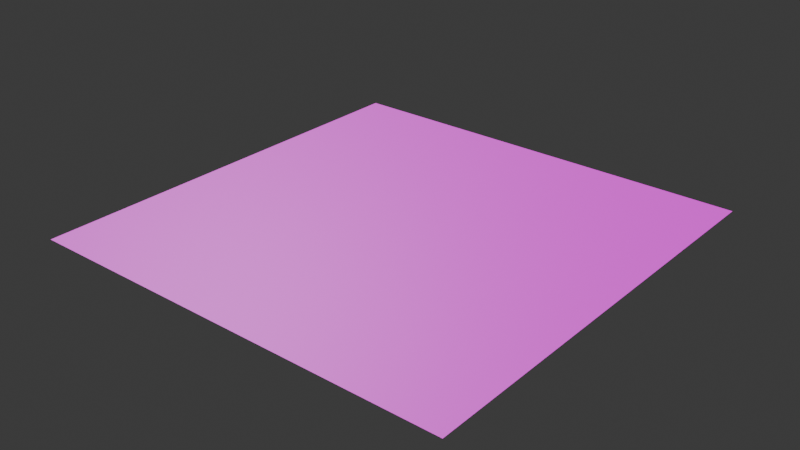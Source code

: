 # Source: city_water_look_02.blend  (saved by Blender 5.2.45; exported with 4.5.12 LTS)
import bpy
from mathutils import Matrix  # noqa: F401  (used for matrix-valued properties, if any)

bpy.ops.wm.read_factory_settings(use_empty=True)
scene = bpy.context.scene
scene.name = 'Scene'

# ---- collections
col_collection = bpy.data.collections.new('Collection'); scene.collection.children.link(col_collection)
col_export_city_water_look_02 = bpy.data.collections.new('export_city_water_look_02'); scene.collection.children.link(col_export_city_water_look_02)

# ---- images (referenced by path relative to the original .blend; pixels are not part of the script)
import os
ASSET_DIR = os.environ.get("B2B_ASSET_DIR", "")  # directory of the original .blend (textures are referenced by path, not embedded)
HERE = os.path.dirname(os.path.abspath(__file__))  # packed textures are extracted next to this script under _unpacked/

def load_image(name, relpath, width, height, colorspace="sRGB"):
    """Load a texture the original file referenced (path relative to the .blend, or extracted next to this script)."""
    p = next((c for c in (os.path.join(HERE, relpath), os.path.join(ASSET_DIR, relpath)) if relpath and os.path.exists(c)), "")
    if p:
        img = bpy.data.images.load(p, check_existing=True)
        img.name = name
    else:  # same state as the original file: an image datablock whose file is absent (Cycles renders it pink)
        img = bpy.data.images.new(name, width, height)
        img.source = "FILE"
        img.filepath = "//" + (relpath or name)
    img.colorspace_settings.name = colorspace
    return img
img_quiet_basin_albedo_png = load_image('quiet_basin_albedo.png', 'quiet_basin_albedo.png', 1024, 1024, 'sRGB')
img_quiet_basin_normal_png = load_image('quiet_basin_normal.png', 'quiet_basin_normal.png', 1024, 1024, 'Non-Color')

# ---- materials (node trees are filled in below, after node groups)
mat_quiet_basin = bpy.data.materials.new('quiet_basin')
mat_quiet_basin.use_backface_culling = True
mat_quiet_basin.diffuse_color = (0.008568, 0.05613, 0.08228, 1.0)

# ---- material node trees
mat_quiet_basin.use_nodes = True; mat_quiet_basin.node_tree.nodes.clear()
_N = mat_quiet_basin.node_tree.nodes; _L = mat_quiet_basin.node_tree.links
n0 = _N.new('ShaderNodeBsdfPrincipled'); n0.name = 'Principled BSDF'; n0.location = (-200, 100)
n0.inputs[2].default_value = 0.4
n0.inputs[3].default_value = 1.333
n0.inputs[10].default_value = 0.005
n1 = _N.new('ShaderNodeOutputMaterial'); n1.name = 'Material Output'; n1.location = (200, 100)
n2 = _N.new('ShaderNodeTexImage'); n2.name = 'quiet_basin_albedo'; n2.location = (0, 0)
n2.image = img_quiet_basin_albedo_png
n3 = _N.new('ShaderNodeTexImage'); n3.name = 'quiet_basin_normal'; n3.location = (0, 0)
n3.image = img_quiet_basin_normal_png
n4 = _N.new('ShaderNodeNormalMap'); n4.name = 'Normal Map'; n4.location = (0, 0)
n4.width = 160
_L.new(n0.outputs[0], n1.inputs[0])
_L.new(n2.outputs[0], n0.inputs[0])
_L.new(n3.outputs[0], n4.inputs[1])
_L.new(n4.outputs[0], n0.inputs[5])
n1.is_active_output = True

# ---- world
world_world = bpy.data.worlds.new('World'); scene.world = world_world
world_world.use_nodes = True; world_world.node_tree.nodes.clear()
_N = world_world.node_tree.nodes; _L = world_world.node_tree.links
n0 = _N.new('ShaderNodeOutputWorld'); n0.name = 'World Output'; n0.location = (200, 100)
n1 = _N.new('ShaderNodeBackground'); n1.name = 'Background'; n1.location = (-200, 100)
n1.inputs[0].default_value = (0.05088, 0.05088, 0.05088, 1.0)
_L.new(n1.outputs[0], n0.inputs[0])
n0.is_active_output = True
world_world.color = (0.05088, 0.05088, 0.05088)
world_world.sun_shadow_jitter_overblur = 0.0

# ---- meshes
me_citywaterlook02_swatch = bpy.data.meshes.new('CityWaterLook02_Swatch')
me_citywaterlook02_swatch.from_pydata([(-8.0, -8.0, 0.0), (8.0, -8.0, 0.0), (8.0, 8.0, 0.0), (-8.0, 8.0, 0.0)], [], [(0, 1, 2, 3)])
_uv = me_citywaterlook02_swatch.uv_layers.new(name='UVMap')
_uv.uv.foreach_set('vector', [0.0, 0.0, 1.0, 0.0, 1.0, 1.0, 0.0, 1.0])
me_citywaterlook02_swatch.materials.append(mat_quiet_basin)
me_citywaterlook02_swatch.update()

# ---- objects
ob_citywaterlook02 = bpy.data.objects.new('CityWaterLook02', None)
ob_citywaterlook02_mesh = bpy.data.objects.new('CityWaterLook02_Mesh', me_citywaterlook02_swatch)

# ---- transforms, parenting, visibility, modifiers, constraints
ob_citywaterlook02.location = (0.0, 0.0, 0.0)
ob_citywaterlook02_mesh.parent = ob_citywaterlook02
ob_citywaterlook02_mesh.location = (0.0, 0.0, 0.0)

# ---- collection membership
col_export_city_water_look_02.objects.link(ob_citywaterlook02)
col_export_city_water_look_02.objects.link(ob_citywaterlook02_mesh)

# ---- scene / render settings (as saved in the file)
scene.frame_start = 1; scene.frame_end = 250; scene.frame_set(1)
scene.render.engine = 'BLENDER_EEVEE_NEXT'
scene.render.bake_bias = 0.0
scene.render.bake_samples = 0
scene.render.compositor_device = 'GPU'
scene.eevee.use_volume_custom_range = False
scene.eevee.fast_gi_thickness_near = 0.1
scene.eevee.fast_gi_thickness_far = 0.0
scene.eevee.ray_tracing_options.screen_trace_thickness = 0.1
bpy.context.view_layer.update()

# ---- added for rendering (the .blend has no active camera and no usable light): camera, sun
cam_auto = bpy.data.cameras.new('AutoCamera')
cam_auto.lens = 50.0
cam_auto.sensor_width = 36.0
cam_auto.clip_end = 1000.0
ob_auto_camera = bpy.data.objects.new('AutoCamera', cam_auto)
scene.collection.objects.link(ob_auto_camera)
ob_auto_camera.location = (20.9354, -25.1225, 16.7484)
ob_auto_camera.rotation_euler = (1.09748, -7.21219e-08, 0.694738)
scene.camera = ob_auto_camera
light_auto_sun = bpy.data.lights.new('AutoSun', 'SUN')
light_auto_sun.energy = 3.0
light_auto_sun.angle = 0.0523599
ob_auto_sun = bpy.data.objects.new('AutoSun', light_auto_sun)
scene.collection.objects.link(ob_auto_sun)
ob_auto_sun.rotation_euler = (0.872665, 0.174533, 0.523599)
bpy.context.view_layer.update()
